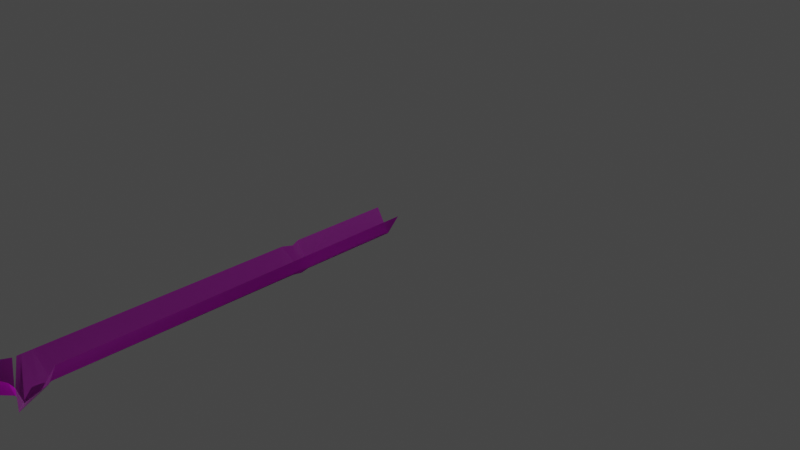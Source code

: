 # Source: Vd_Vulgrim_Symbol.blend  (saved by Blender 3.5.10; exported with 4.5.12 LTS)
import bpy
from mathutils import Matrix  # noqa: F401  (used for matrix-valued properties, if any)

bpy.ops.wm.read_factory_settings(use_empty=True)
scene = bpy.context.scene
scene.name = 'Scene'

# ---- collections
col_collection = bpy.data.collections.new('Collection'); scene.collection.children.link(col_collection)

# ---- images (referenced by path relative to the original .blend; pixels are not part of the script)
import os
ASSET_DIR = os.environ.get("B2B_ASSET_DIR", "")  # directory of the original .blend (textures are referenced by path, not embedded)
HERE = os.path.dirname(os.path.abspath(__file__))  # packed textures are extracted next to this script under _unpacked/

def load_image(name, relpath, width, height, colorspace="sRGB"):
    """Load a texture the original file referenced (path relative to the .blend, or extracted next to this script)."""
    p = next((c for c in (os.path.join(HERE, relpath), os.path.join(ASSET_DIR, relpath)) if relpath and os.path.exists(c)), "")
    if p:
        img = bpy.data.images.load(p, check_existing=True)
        img.name = name
    else:  # same state as the original file: an image datablock whose file is absent (Cycles renders it pink)
        img = bpy.data.images.new(name, width, height)
        img.source = "FILE"
        img.filepath = "//" + (relpath or name)
    img.colorspace_settings.name = colorspace
    return img
img_dn_hl_belial_trim_a_d_png = load_image('Dn_HL_Belial_Trim_A_d.png', 'Dn_HL_Belial_Trim_A_d.png', 1024, 1024, 'sRGB')
img_dn_hl_belial_trim_a_mre_packed_png = load_image('Dn_HL_Belial_Trim_A_mre_packed.png', 'Dn_HL_Belial_Trim_A_mre_packed.png', 1024, 1024, 'sRGB')
img_c__users_joo_desktop_files_game_environment_hell_textures__dn_h = load_image('C__Users_joo_Desktop_Files_Game_Environment_Hell_Textures__Dn_H', 'C__Users_joo_Desktop_Files_Game_Environment_Hell_Textures__Dn_HL_Belial_Trim_A_n_png_Normal_Bump.png', 1024, 1024, 'sRGB')

# ---- materials (node trees are filled in below, after node groups)
mat_dn_hl_inst_belial_floor_trim_b = bpy.data.materials.new('Dn_HL_Inst_Belial_Floor_Trim_B')
mat_dn_hl_inst_belial_floor_trim_b.use_transparent_shadow = False
mat_dn_hl_inst_belial_floor_trim_b.diffuse_color = (0.588, 0.588, 0.588, 1.0)
mat_dn_hl_inst_belial_floor_trim_b.roughness = 0.9

# ---- material node trees
mat_dn_hl_inst_belial_floor_trim_b.use_nodes = True; mat_dn_hl_inst_belial_floor_trim_b.node_tree.nodes.clear()
_N = mat_dn_hl_inst_belial_floor_trim_b.node_tree.nodes; _L = mat_dn_hl_inst_belial_floor_trim_b.node_tree.links
n0 = _N.new('ShaderNodeBsdfPrincipled'); n0.name = 'Principled BSDF'; n0.location = (0, 300)
n0.distribution = 'GGX'
n0.subsurface_method = 'RANDOM_WALK_SKIN'
n0.inputs[2].default_value = 0.9
n0.inputs[13].default_value = 0.0
n0.inputs[18].default_value = 1.0
n0.inputs[27].default_value = (0.0, 0.0, 0.0, 1.0)
n0.inputs[28].default_value = 1.0
n1 = _N.new('ShaderNodeOutputMaterial'); n1.name = 'Material Output'; n1.location = (280, 300)
n2 = _N.new('ShaderNodeTexImage'); n2.name = 'Image Texture'; n2.location = (-480, 300)
n2.image = img_dn_hl_belial_trim_a_d_png
n3 = _N.new('ShaderNodeTexImage'); n3.name = 'Image Texture.001'; n3.location = (-480, 0)
n3.image = img_dn_hl_belial_trim_a_mre_packed_png
n4 = _N.new('ShaderNodeTexImage'); n4.name = 'Image Texture.002'; n4.location = (-480, -300)
n4.image = img_c__users_joo_desktop_files_game_environment_hell_textures__dn_h
n5 = _N.new('ShaderNodeNormalMap'); n5.name = 'Normal Map'; n5.location = (-200, -300)
n5.inputs[0].default_value = 0.0
_L.new(n2.outputs[0], n0.inputs[0])
_L.new(n4.outputs[0], n5.inputs[1])
_L.new(n5.outputs[0], n0.inputs[5])
_L.new(n0.outputs[0], n1.inputs[0])
_L.new(n3.outputs[0], n0.inputs[1])
n1.is_active_output = True

# ---- world
world_world = bpy.data.worlds.new('World'); scene.world = world_world
world_world.use_nodes = True; world_world.node_tree.nodes.clear()
_N = world_world.node_tree.nodes; _L = world_world.node_tree.links
n0 = _N.new('ShaderNodeOutputWorld'); n0.name = 'World Output'; n0.location = (300, 300)
n1 = _N.new('ShaderNodeBackground'); n1.name = 'Background'; n1.location = (10, 300)
n1.inputs[0].default_value = (0.05088, 0.05088, 0.05088, 1.0)
_L.new(n1.outputs[0], n0.inputs[0])
n0.is_active_output = True
world_world.color = (0.05088, 0.05088, 0.05088)
world_world.use_sun_shadow = False
world_world.sun_shadow_jitter_overblur = 0.0

# ---- cameras
cam_camera = bpy.data.cameras.new('Camera')
cam_camera.clip_end = 100.0
cam_camera.ortho_scale = 7.314

# ---- lights
light_light = bpy.data.lights.new('Light', 'POINT')
light_light.transmission_factor = 0.0
light_light.energy = 1000.0
light_light.shadow_soft_size = 0.1
light_light.shadow_maximum_resolution = 0.006
light_light.use_absolute_resolution = True

# ---- meshes
me_vd_vulgrim_symbol = bpy.data.meshes.new('Vd_Vulgrim_Symbol')
me_vd_vulgrim_symbol.from_pydata([(0.2941, 0.08965, 5.569), (0.08772, 0.08965, 5.881), (0.1104, -0.1519, 5.754), (0.1427, -0.1519, 4.155), (0.5708, 0.08965, 4.372), (0.2648, 0.08965, 4.25), (0.06612, -0.1519, 4.161), (0.159, 0.08965, 4.257), (0.003215, -0.1519, 4.165), (0.387, 0.08965, 4.036), (0.08752, -0.1519, 3.99), (0.1818, 0.08965, 3.878), (0.01311, -0.1519, 3.856), (0.1168, 0.08965, 1.353), (-0.0365, -0.1519, 1.347), (0.1145, 0.08965, 1.267), (-0.01331, -0.1519, 1.261), (0.1118, 0.08965, 1.16), (-0.04028, -0.1519, 1.155), (0.08439, 0.08965, 0.09663), (-0.06117, -0.1519, 0.09857), (0.2351, 0.08965, 4.428), (0.2443, -0.1519, 4.739), (0.0668, 0.08965, 4.74), (0.07956, -0.1519, 4.95), (-0.1053, 0.08965, 4.949), (-0.06506, -0.1519, 5.087), (-0.4355, 0.08965, 5.339), (-0.2995, -0.1519, 5.33), (0.5128, 0.08965, 4.821), (0.4138, -0.1519, 4.982), (0.6977, 0.08965, 5.077), (0.5988, -0.1519, 5.163), (0.9499, -0.1519, 5.507), (1.15, 0.08965, 5.511), (-0.1553, 0.08965, 3.994), (-0.1565, 0.08965, 3.905), (-0.1575, 0.08965, 3.834), (-0.1914, 0.08965, 1.341), (-0.1426, 0.08965, 1.256), (-0.194, 0.08965, 1.15), (-0.2083, 0.08965, 0.1005), (-0.1548, 0.08965, 4.037), (-0.3685, 0.08965, 5.695), (-0.8952, -0.1519, 5.297), (-0.6988, 0.08965, 5.304), (-0.447, -0.1519, 5.794), (0.06936, 0.08965, 6.213), (0.06239, -0.1519, 6.504), (0.5339, -0.1519, 5.928), (0.4457, 0.08965, 5.821), (0.7518, 0.08965, 5.503), (0.5011, 0.08965, 5.248), (0.3505, 0.08965, 5.094), (0.2411, 0.08965, 4.983), (-0.1532, 0.08965, 5.425), (-0.1651, 0.08965, 5.321), (-0.2101, -0.1519, 5.459), (0.02404, 0.08965, 5.619), (-0.04524, -0.1519, 5.654), (0.1184, 0.08965, 5.633), (-1.094, 0.08965, 5.291), (-0.1334, -0.1519, 4.297), (-0.2321, 0.08965, 4.238), (-0.1543, 0.08965, 4.073), (-0.5264, 0.08965, 5.894), (0.05535, 0.08965, 6.799), (0.6231, 0.08965, 6.036), (-0.2677, 0.08965, 5.494), (-0.1001, 0.08965, 5.666), (-0.03586, 0.08965, 4.355), (0.09188, 0.08965, 5.087), (-0.02551, 0.08965, 5.168)], [], [(0, 1, 2), (3, 4, 5), (5, 6, 3), (7, 6, 5), (7, 8, 6), (4, 3, 9), (9, 3, 10), (11, 9, 10), (12, 11, 10), (12, 13, 11), (12, 14, 13), (14, 15, 13), (15, 14, 16), (16, 17, 15), (18, 17, 16), (18, 19, 17), (18, 20, 19), (21, 22, 23), (24, 23, 22), (23, 24, 25), (26, 25, 24), (26, 27, 25), (27, 26, 28), (22, 21, 29), (29, 30, 22), (30, 29, 31), (31, 32, 30), (33, 32, 31), (31, 34, 33), (3, 35, 10), (36, 10, 35), (10, 36, 12), (12, 36, 37), (14, 12, 37), (14, 37, 38), (38, 16, 14), (16, 38, 39), (16, 39, 18), (18, 39, 40), (20, 18, 40), (20, 40, 41), (35, 3, 6), (6, 42, 35), (42, 6, 8), (43, 44, 45), (44, 43, 46), (47, 46, 43), (48, 46, 47), (49, 48, 47), (47, 50, 49), (50, 33, 49), (33, 50, 51), (32, 33, 51), (51, 52, 32), (52, 30, 32), (30, 52, 53), (54, 30, 53), (22, 30, 54), (55, 28, 56), (28, 55, 57), (58, 57, 55), (57, 58, 59), (59, 58, 2), (2, 58, 60), (2, 60, 0), (61, 62, 44), (62, 61, 63), (62, 63, 8), (63, 64, 8), (46, 61, 44), (61, 46, 65), (46, 48, 65), (66, 65, 48), (67, 66, 48), (48, 49, 67), (49, 34, 67), (34, 49, 33), (57, 27, 28), (27, 57, 68), (59, 68, 57), (68, 59, 69), (59, 1, 69), (1, 59, 2), (44, 70, 45), (70, 44, 62), (8, 70, 62), (70, 8, 7), (22, 54, 24), (71, 24, 54), (72, 24, 71), (24, 72, 26), (72, 28, 26), (28, 72, 56)])
me_vd_vulgrim_symbol.polygons.foreach_set('use_smooth', [True] * 93)
_k = set([(0, 2), (1, 2), (2, 59), (3, 4), (3, 6), (3, 10), (3, 35), (6, 7), (6, 8), (6, 35), (7, 8), (8, 62), (10, 12), (12, 14), (14, 16), (16, 18), (18, 20), (20, 40), (21, 22), (22, 24), (22, 30), (22, 54), (24, 26), (26, 28), (27, 28), (27, 57), (28, 56), (28, 57), (30, 32), (30, 54), (32, 33), (33, 34), (33, 49), (33, 51), (44, 45), (44, 46), (44, 61), (44, 62), (46, 47), (46, 48), (46, 61), (47, 48), (48, 49), (48, 66), (57, 59)])
me_vd_vulgrim_symbol.attributes.new('sharp_edge', 'BOOLEAN', 'EDGE').data.foreach_set('value', [ (min(e.vertices), max(e.vertices)) in _k for e in me_vd_vulgrim_symbol.edges])
_uv = me_vd_vulgrim_symbol.uv_layers.new(name='UVMap')
_uv.uv.foreach_set('vector', [-7.824, 0.7661, -7.824, 0.9998, -7.73, 0.8823, 2.135, 0.9661, 2.135, 0.85, 2.07, 0.85, 2.07, 0.85, 2.07, 0.9661, 2.135, 0.9661, 2.018, 0.85, 2.07, 0.9661, 2.07, 0.85, 2.018, 0.85, 2.018, 0.9661, 2.07, 0.9661, 2.135, 0.85, 2.135, 0.9661, 2.266, 0.85, 2.266, 0.85, 2.135, 0.9661, 2.266, 0.9661, 2.371, 0.85, 2.266, 0.85, 2.266, 0.9661, 2.371, 0.9661, 2.371, 0.85, 2.266, 0.9661, 2.371, 0.9661, 6.137, 0.85, 2.371, 0.85, 2.371, 0.9661, 6.137, 0.9661, 6.137, 0.85, 6.137, 0.9661, 6.262, 0.85, 6.137, 0.85, 6.262, 0.85, 6.137, 0.9661, 6.262, 0.9661, 6.262, 0.9661, 6.422, 0.85, 6.262, 0.85, 6.422, 0.9661, 6.422, 0.85, 6.262, 0.9661, 6.422, 0.9661, 8.008, 0.85, 6.422, 0.85, 6.422, 0.9661, 8.008, 0.9661, 8.008, 0.85, -5.758, 0.9998, -5.758, 0.8823, -6.211, 0.9998, -6.211, 0.8823, -6.211, 0.9998, -5.758, 0.8823, -6.211, 0.9998, -6.211, 0.8823, -6.566, 0.9998, -6.566, 0.8823, -6.566, 0.9998, -6.211, 0.8823, -6.566, 0.8823, -6.906, 0.9998, -6.566, 0.9998, -6.906, 0.9998, -6.566, 0.8823, -6.906, 0.8823, -5.758, 0.8823, -5.758, 0.9998, -5.426, 0.9998, -5.426, 0.9998, -5.426, 0.8823, -5.758, 0.8823, -5.426, 0.8823, -5.426, 0.9998, -4.969, 0.9998, -4.969, 0.9998, -4.969, 0.8823, -5.426, 0.8823, -4.207, 0.8823, -4.969, 0.8823, -4.969, 0.9998, -4.969, 0.9998, -4.207, 0.9998, -4.207, 0.8823, 2.096, 0.8823, 2.096, 0.9998, 2.227, 0.8823, 2.227, 0.9998, 2.227, 0.8823, 2.096, 0.9998, 2.227, 0.8823, 2.227, 0.9998, 2.332, 0.8823, 2.332, 0.8823, 2.227, 0.9998, 2.332, 0.9998, 6.098, 0.8823, 2.332, 0.8823, 2.332, 0.9998, 6.098, 0.8823, 2.332, 0.9998, 6.098, 0.9998, 6.098, 0.9998, 6.223, 0.8823, 6.098, 0.8823, 6.223, 0.8823, 6.098, 0.9998, 6.223, 0.9998, 6.223, 0.8823, 6.223, 0.9998, 6.383, 0.8823, 6.383, 0.8823, 6.223, 0.9998, 6.383, 0.9998, 7.969, 0.8823, 6.383, 0.8823, 6.383, 0.9998, 7.969, 0.8823, 6.383, 0.9998, 7.969, 0.9998, 2.096, 0.9998, 2.096, 0.8823, 2.031, 0.8823, 2.031, 0.8823, 2.031, 0.9998, 2.096, 0.9998, 2.031, 0.9998, 2.031, 0.8823, 1.979, 0.8823, -1.069, 0.85, -0.1395, 0.9661, -0.1395, 0.85, -0.1395, 0.9661, -1.069, 0.85, -1.069, 0.9661, -2.301, 0.85, -1.069, 0.9661, -1.069, 0.85, -2.301, 0.9661, -1.069, 0.9661, -2.301, 0.85, -3.33, 0.9661, -2.301, 0.9661, -2.301, 0.85, -2.301, 0.85, -3.33, 0.85, -3.33, 0.9661, -3.33, 0.85, -4.168, 0.9661, -3.33, 0.9661, -4.168, 0.9661, -3.33, 0.85, -4.168, 0.85, -4.93, 0.9661, -4.168, 0.9661, -4.168, 0.85, -4.168, 0.85, -4.93, 0.85, -4.93, 0.9661, -4.93, 0.85, -5.387, 0.9661, -4.93, 0.9661, -5.387, 0.9661, -4.93, 0.85, -5.387, 0.85, -5.719, 0.85, -5.387, 0.9661, -5.387, 0.85, -5.719, 0.9661, -5.387, 0.9661, -5.719, 0.85, -7.23, 0.85, -6.867, 0.9661, -6.867, 0.85, -6.867, 0.9661, -7.23, 0.85, -7.23, 0.9661, -7.504, 0.85, -7.23, 0.9661, -7.23, 0.85, -7.23, 0.9661, -7.504, 0.85, -7.504, 0.9661, -7.504, 0.9661, -7.504, 0.85, -7.691, 0.9661, -7.691, 0.9661, -7.504, 0.85, -7.594, 0.85, -7.691, 0.9661, -7.594, 0.85, -7.785, 0.85, -0.1786, 0.9998, 1.854, 0.8823, -0.1786, 0.8823, 1.854, 0.8823, -0.1786, 0.9998, 1.854, 0.9998, 1.854, 0.8823, 1.854, 0.9998, 1.979, 0.8823, 1.854, 0.9998, 1.979, 0.9998, 1.979, 0.8823, -1.108, 0.8823, -0.1786, 0.9998, -0.1786, 0.8823, -0.1786, 0.9998, -1.108, 0.8823, -1.108, 0.9998, -1.108, 0.8823, -2.34, 0.8823, -1.108, 0.9998, -2.34, 0.9998, -1.108, 0.9998, -2.34, 0.8823, -3.369, 0.9998, -2.34, 0.9998, -2.34, 0.8823, -2.34, 0.8823, -3.369, 0.8823, -3.369, 0.9998, -3.369, 0.8823, -4.207, 0.9998, -3.369, 0.9998, -4.207, 0.9998, -3.369, 0.8823, -4.207, 0.8823, -7.27, 0.8823, -6.906, 0.9998, -6.906, 0.8823, -6.906, 0.9998, -7.27, 0.8823, -7.27, 0.9998, -7.543, 0.8823, -7.27, 0.9998, -7.27, 0.8823, -7.27, 0.9998, -7.543, 0.8823, -7.543, 0.9998, -7.543, 0.8823, -7.824, 0.9998, -7.543, 0.9998, -7.824, 0.9998, -7.543, 0.8823, -7.73, 0.8823, -0.1395, 0.9661, 1.893, 0.85, -0.1395, 0.85, 1.893, 0.85, -0.1395, 0.9661, 1.893, 0.9661, 2.018, 0.9661, 1.893, 0.85, 1.893, 0.9661, 1.893, 0.85, 2.018, 0.9661, 2.018, 0.85, -5.719, 0.9661, -5.719, 0.85, -6.172, 0.9661, -6.172, 0.85, -6.172, 0.9661, -5.719, 0.85, -6.527, 0.85, -6.172, 0.9661, -6.172, 0.85, -6.172, 0.9661, -6.527, 0.85, -6.527, 0.9661, -6.527, 0.85, -6.867, 0.9661, -6.527, 0.9661, -6.867, 0.9661, -6.527, 0.85, -6.867, 0.85])
me_vd_vulgrim_symbol.materials.append(mat_dn_hl_inst_belial_floor_trim_b)
me_vd_vulgrim_symbol.update()
me_vd_vulgrim_symbol.normals_split_custom_set([tuple(v) for v in zip(*[iter([0.8161, -0.2055, 0.5401, 0.8161, -0.2055, 0.5401, 0.8161, -0.2055, 0.5401, -0.02454, -0.3548, 0.9346, -0.3651, -0.1747, 0.9144, -0.2179, -0.2591, 0.9409, -0.2179, -0.2591, 0.9409, 0.0706, -0.3944, 0.9162, -0.02454, -0.3548, 0.9346, 0.06711, -0.3929, 0.9171, 0.0706, -0.3944, 0.9162, -0.2179, -0.2591, 0.9409, 0.06717, -0.3929, 0.9171, 0.07104, -0.3941, 0.9163, 0.07068, -0.3944, 0.9162, 0.5833, -0.7471, -0.3189, 0.6166, -0.7466, -0.2496, 0.5865, -0.6968, -0.4129, 0.5865, -0.6968, -0.4129, 0.6166, -0.7466, -0.2496, 0.6799, -0.6052, -0.4142, 0.7215, -0.5686, -0.3952, 0.5865, -0.6968, -0.4129, 0.6799, -0.6052, -0.4142, 0.8134, -0.5478, -0.1958, 0.7215, -0.5686, -0.3952, 0.6799, -0.6052, -0.4142, 0.8134, -0.5478, -0.1958, 0.8436, -0.5366, -0.01934, 0.7215, -0.5686, -0.3952, 0.8134, -0.5478, -0.1958, 0.8565, -0.5098, 0.08039, 0.8436, -0.5366, -0.01934, 0.8565, -0.5098, 0.08039, 0.868, -0.4965, 0.002136, 0.8436, -0.5366, -0.01934, 0.868, -0.4965, 0.002136, 0.8565, -0.5098, 0.08039, 0.8688, -0.4943, 0.02986, 0.8688, -0.4943, 0.02986, 0.8611, -0.5065, -0.04524, 0.868, -0.4965, 0.002136, 0.843, -0.5264, -0.1109, 0.8611, -0.5065, -0.04524, 0.8688, -0.4943, 0.02986, 0.843, -0.5264, -0.1109, 0.8547, -0.5188, -0.01775, 0.8611, -0.5065, -0.04524, 0.843, -0.5264, -0.1109, 0.8564, -0.5161, -0.01693, 0.8547, -0.5188, -0.01775, -0.7399, -0.5417, -0.399, -0.7113, -0.5203, -0.4725, -0.7012, -0.5211, -0.4866, -0.6514, -0.4918, -0.5778, -0.7012, -0.5211, -0.4866, -0.7113, -0.5203, -0.4725, -0.7012, -0.5211, -0.4866, -0.6514, -0.4918, -0.5778, -0.6608, -0.4749, -0.5812, -0.6518, -0.4404, -0.6174, -0.6608, -0.4749, -0.5812, -0.6514, -0.4918, -0.5778, -0.6518, -0.4404, -0.6174, -0.6794, -0.3963, -0.6176, -0.6608, -0.4749, -0.5812, -0.6794, -0.3963, -0.6176, -0.6518, -0.4404, -0.6174, -0.6734, -0.3544, -0.6489, 0.6661, -0.5809, -0.4679, 0.6657, -0.5798, -0.4697, 0.6622, -0.5829, -0.4709, 0.6622, -0.5829, -0.4709, 0.6526, -0.5574, -0.5132, 0.6661, -0.5809, -0.4679, 0.6526, -0.5574, -0.5132, 0.6622, -0.5829, -0.4709, 0.6273, -0.5097, -0.5888, 0.6273, -0.5097, -0.5888, 0.6155, -0.4754, -0.6286, 0.6526, -0.5574, -0.5132, 0.6071, -0.4863, -0.6285, 0.6155, -0.4754, -0.6286, 0.6273, -0.5097, -0.5888, 0.6273, -0.5097, -0.5888, 0.6039, -0.4899, -0.6287, 0.6071, -0.4863, -0.6285, -0.6845, -0.6921, 0.2289, -0.7037, -0.7083, 0.05609, -0.7003, -0.6618, 0.2675, -0.7656, -0.64, 0.06484, -0.7003, -0.6618, 0.2675, -0.7037, -0.7083, 0.05609, -0.7003, -0.6618, 0.2675, -0.7656, -0.64, 0.06484, -0.7802, -0.5896, 0.2089, -0.7802, -0.5896, 0.2089, -0.7656, -0.64, 0.06484, -0.8183, -0.5746, 0.0135, -0.8346, -0.5399, -0.109, -0.7802, -0.5896, 0.2089, -0.8183, -0.5746, 0.0135, -0.8346, -0.5399, -0.109, -0.8183, -0.5746, 0.0135, -0.8393, -0.5117, -0.1839, -0.8393, -0.5117, -0.1839, -0.8655, -0.5, -0.03011, -0.8346, -0.5399, -0.109, -0.8655, -0.5, -0.03011, -0.8393, -0.5117, -0.1839, -0.8651, -0.4986, -0.05501, -0.8655, -0.5, -0.03011, -0.8651, -0.4986, -0.05501, -0.8517, -0.5034, 0.1459, -0.8517, -0.5034, 0.1459, -0.8651, -0.4986, -0.05501, -0.8318, -0.5234, 0.1849, -0.8522, -0.523, 0.01249, -0.8517, -0.5034, 0.1459, -0.8318, -0.5234, 0.1849, -0.8522, -0.523, 0.01248, -0.8318, -0.5234, 0.1849, -0.8539, -0.5202, 0.01163, -0.7004, -0.7074, -0.09477, -0.0616, -0.6043, -0.7944, -0.08819, -0.5892, -0.8031, -0.08815, -0.5892, -0.8031, -0.7215, -0.6899, -0.05928, -0.7004, -0.7074, -0.09478, -0.7215, -0.6899, -0.05928, -0.08815, -0.5892, -0.8031, -0.3968, -0.5322, -0.7479, 0.6685, -0.4649, -0.5805, 0.6564, -0.4958, -0.5686, 0.654, -0.5161, -0.5531, 0.6564, -0.4958, -0.5686, 0.6685, -0.4649, -0.5805, 0.6685, -0.4759, -0.5715, 0.6628, -0.5654, -0.491, 0.6685, -0.4759, -0.5715, 0.6685, -0.4649, -0.5805, 0.6574, -0.5879, -0.4713, 0.6685, -0.4758, -0.5716, 0.6628, -0.5654, -0.491, -0.6222, -0.5127, -0.5916, -0.6213, -0.596, -0.5086, -0.6234, -0.5745, -0.5304, -0.6234, -0.5745, -0.5304, -0.6218, -0.4982, -0.6043, -0.6222, -0.5127, -0.5916, -0.6218, -0.4982, -0.6043, -0.6175, -0.5079, -0.6006, -0.6222, -0.5127, -0.5916, -0.6175, -0.5079, -0.6006, -0.6218, -0.4982, -0.6043, -0.6172, -0.5161, -0.5939, -0.619, -0.4756, 0.6251, -0.6106, -0.4901, 0.6221, -0.6167, -0.4842, 0.6206, -0.6167, -0.4842, 0.6206, -0.6277, -0.4676, 0.6224, -0.619, -0.4756, 0.6251, -0.6277, -0.4676, 0.6224, -0.6598, -0.481, 0.5774, -0.619, -0.4756, 0.6251, -0.6598, -0.481, 0.5774, -0.6277, -0.4676, 0.6224, -0.6352, -0.4561, 0.6233, -0.6697, -0.4805, 0.5662, -0.6598, -0.481, 0.5774, -0.6352, -0.4561, 0.6233, -0.7069, -0.5069, 0.4932, -0.6598, -0.4809, 0.5774, -0.6697, -0.4805, 0.5662, 0.8147, -0.3559, -0.4579, 0.8333, -0.3318, -0.4422, 0.8679, -0.4867, -0.09994, 0.8333, -0.3318, -0.4422, 0.8147, -0.3559, -0.4579, 0.7587, -0.2722, -0.5919, 0.4912, -0.354, -0.7959, 0.7587, -0.2722, -0.5919, 0.8147, -0.3559, -0.4579, 0.7587, -0.2722, -0.5919, 0.4912, -0.354, -0.7959, 0.6399, -0.2857, -0.7134, 0.6399, -0.2857, -0.7134, 0.4912, -0.354, -0.7959, 0.2348, -0.3679, -0.8997, 0.2348, -0.3679, -0.8997, 0.4912, -0.354, -0.7959, -0.1054, -0.4449, -0.8894, 0.2348, -0.3679, -0.8997, -0.1054, -0.4449, -0.8894, -0.3103, -0.4198, -0.853, -0.6681, -0.5367, -0.5153, -0.6626, -0.4308, -0.6127, -0.6606, -0.5572, -0.5031, -0.6626, -0.4308, -0.6127, -0.6681, -0.5367, -0.5153, -0.7035, -0.4872, -0.5175, -0.6626, -0.4308, -0.6127, -0.7035, -0.4872, -0.5175, -0.3968, -0.5322, -0.7479, -0.7035, -0.4872, -0.5175, -0.7229, -0.6018, -0.3396, -0.3968, -0.5322, -0.7479, -0.6829, -0.4642, 0.564, -0.6411, -0.4955, 0.5861, -0.6389, -0.5087, 0.5771, -0.6411, -0.4955, 0.5861, -0.6829, -0.4642, 0.564, -0.6865, -0.4708, 0.5542, -0.6829, -0.4642, 0.564, -0.6994, -0.5497, 0.4569, -0.6865, -0.4708, 0.5542, -0.6944, -0.5647, 0.4461, -0.6865, -0.4708, 0.5542, -0.6994, -0.5497, 0.4569, 0.6425, -0.5079, 0.5738, 0.6556, -0.5763, 0.4879, 0.6589, -0.5632, 0.4987, 0.6589, -0.5632, 0.4987, 0.6408, -0.4996, 0.5829, 0.6425, -0.5079, 0.5738, 0.6408, -0.4996, 0.5829, 0.61, -0.5104, 0.6061, 0.6425, -0.5079, 0.5738, 0.61, -0.5104, 0.6061, 0.6408, -0.4996, 0.5829, 0.6095, -0.5155, 0.6024, -0.7234, -0.3119, 0.616, -0.6916, -0.3251, 0.645, -0.7397, -0.4355, 0.513, -0.6916, -0.3251, 0.645, -0.7234, -0.3119, 0.616, -0.6868, -0.245, 0.6843, -0.6717, -0.2798, 0.686, -0.6868, -0.245, 0.6843, -0.7234, -0.3119, 0.616, -0.6868, -0.245, 0.6843, -0.6717, -0.2798, 0.686, -0.7191, -0.1955, 0.6669, -0.6717, -0.2798, 0.686, -0.6449, -0.3031, 0.7016, -0.7191, -0.1955, 0.6669, -0.6449, -0.3031, 0.7016, -0.6717, -0.2798, 0.686, -0.487, -0.4397, 0.7546, 0.6859, -0.5406, 0.4871, 0.593, -0.4776, 0.6482, 0.6771, -0.5637, 0.4731, 0.593, -0.4776, 0.6482, 0.6859, -0.5406, 0.4871, 0.6802, -0.4197, 0.6009, 0.5333, -0.4679, 0.7047, 0.593, -0.4776, 0.6482, 0.6802, -0.4197, 0.6009, 0.593, -0.4776, 0.6482, 0.5333, -0.4679, 0.7047, 0.3807, -0.5328, 0.7558, 0.6719, -0.5218, 0.5256, 0.5847, -0.4811, 0.6531, 0.6192, -0.4518, 0.6423, 0.5119, -0.4438, 0.7356, 0.6192, -0.4518, 0.6423, 0.5847, -0.4811, 0.6531, 0.6315, -0.372, 0.6803, 0.6192, -0.4518, 0.6423, 0.5119, -0.4438, 0.7356, 0.6192, -0.4518, 0.6423, 0.6315, -0.372, 0.6803, 0.6631, -0.3342, 0.6698, 0.6315, -0.372, 0.6803, 0.6836, -0.3437, 0.6439, 0.6631, -0.3342, 0.6698, 0.6836, -0.3437, 0.6439, 0.6315, -0.372, 0.6803, 0.6891, -0.36, 0.6289])] * 3)])

# ---- objects
ob_light = bpy.data.objects.new('Light', light_light)
ob_camera = bpy.data.objects.new('Camera', cam_camera)
ob_vd_vulgrim_symbol = bpy.data.objects.new('Vd_Vulgrim_Symbol', me_vd_vulgrim_symbol)

# ---- transforms, parenting, visibility, modifiers, constraints
ob_light.location = (4.076, 1.005, 5.904)
ob_light.rotation_euler = (0.6503, 0.05522, 1.866)
ob_light.lock_rotations_4d = False
ob_light.empty_display_type = 'ARROWS'
ob_light.color = (0.0, 0.0, 0.0, 0.0)
ob_light.lineart.crease_threshold = 0.0
ob_camera.location = (7.359, -6.926, 4.958)
ob_camera.rotation_euler = (1.109, 0.0, 0.8149)
ob_camera.lock_rotations_4d = False
ob_camera.empty_display_type = 'ARROWS'
ob_camera.color = (0.0, 0.0, 0.0, 0.0)
ob_camera.display_type = 'WIRE'
ob_camera.lineart.crease_threshold = 0.0
ob_vd_vulgrim_symbol.location = (0.0, 0.0, 0.0)
ob_vd_vulgrim_symbol.rotation_euler = (1.571, -0.0, 0.0)

# ---- collection membership
col_collection.objects.link(ob_light)
col_collection.objects.link(ob_camera)
col_collection.objects.link(ob_vd_vulgrim_symbol)

# ---- scene / render settings (as saved in the file)
scene.camera = ob_camera
scene.frame_start = 1; scene.frame_end = 250; scene.frame_set(1)
scene.render.engine = 'BLENDER_EEVEE_NEXT'
scene.cycles.sampling_pattern = 'TABULATED_SOBOL'
scene.view_settings.view_transform = 'Filmic'
bpy.context.view_layer.update()
